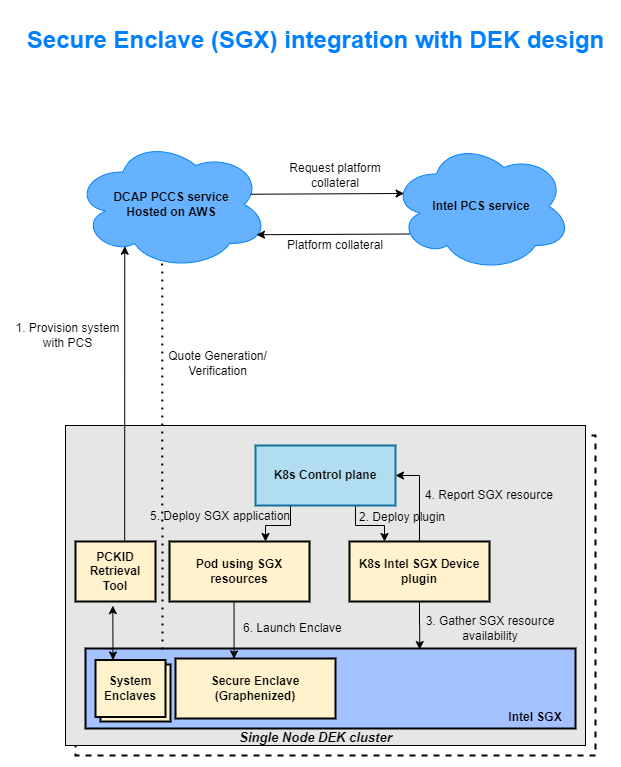

The diagram above was exported from draw.io. Its source (the exported page's mxGraphModel, read from the mxfile embedded in the PNG):
<mxGraphModel dx="1182" dy="857" grid="1" gridSize="10" guides="1" tooltips="1" connect="1" arrows="1" fold="1" page="0" pageScale="1" pageWidth="850" pageHeight="1100" math="0" shadow="0">
  <root>
    <mxCell id="0" />
    <mxCell id="1" parent="0" />
    <mxCell id="nlEekRCRscdQQY76lXeH-3" value="" style="rounded=0;whiteSpace=wrap;html=1;fillColor=#FFFFFF;dashed=1;strokeWidth=2;" parent="1" vertex="1">
      <mxGeometry x="-130" y="310" width="520" height="320" as="geometry" />
    </mxCell>
    <mxCell id="nlEekRCRscdQQY76lXeH-1" value="&lt;b&gt;DCAP PCCS service&lt;br&gt;Hosted on AWS&lt;/b&gt;" style="ellipse;shape=cloud;whiteSpace=wrap;html=1;strokeColor=#007FFF;fillColor=#66B2FF;" parent="1" vertex="1">
      <mxGeometry x="-131" y="14" width="194" height="130" as="geometry" />
    </mxCell>
    <mxCell id="nlEekRCRscdQQY76lXeH-2" value="" style="rounded=0;whiteSpace=wrap;html=1;fillColor=#E6E6E6;" parent="1" vertex="1">
      <mxGeometry x="-140" y="300" width="520" height="320" as="geometry" />
    </mxCell>
    <mxCell id="nlEekRCRscdQQY76lXeH-4" value="" style="rounded=0;whiteSpace=wrap;html=1;strokeColor=#000000;strokeWidth=2;fillColor=#A3C2FF;" parent="1" vertex="1">
      <mxGeometry x="-120" y="523" width="490" height="80" as="geometry" />
    </mxCell>
    <mxCell id="dxPDveCTFWD-dp_SqZVA-19" value="" style="edgeStyle=orthogonalEdgeStyle;rounded=0;orthogonalLoop=1;jettySize=auto;html=1;entryX=0.259;entryY=0.821;entryDx=0;entryDy=0;entryPerimeter=0;exitX=0.5;exitY=0;exitDx=0;exitDy=0;" edge="1" parent="1" source="dxPDveCTFWD-dp_SqZVA-30" target="nlEekRCRscdQQY76lXeH-1">
      <mxGeometry relative="1" as="geometry">
        <mxPoint x="-81" y="520" as="sourcePoint" />
        <Array as="points">
          <mxPoint x="-81" y="416" />
        </Array>
      </mxGeometry>
    </mxCell>
    <mxCell id="nlEekRCRscdQQY76lXeH-5" value="&lt;b&gt;&lt;br&gt;Secure Enclave&lt;br&gt;(Graphenized)&lt;br&gt;&lt;br&gt;&lt;/b&gt;" style="rounded=0;whiteSpace=wrap;html=1;strokeWidth=2;fillColor=#fff2cc;" parent="1" vertex="1">
      <mxGeometry x="-30" y="533" width="160" height="60" as="geometry" />
    </mxCell>
    <mxCell id="nlEekRCRscdQQY76lXeH-8" value="" style="endArrow=classic;html=1;exitX=0.5;exitY=1;exitDx=0;exitDy=0;strokeWidth=2;" parent="1" source="nlEekRCRscdQQY76lXeH-6" edge="1">
      <mxGeometry width="50" height="50" relative="1" as="geometry">
        <mxPoint x="264" y="175" as="sourcePoint" />
        <mxPoint x="261.5999999999999" y="240" as="targetPoint" />
      </mxGeometry>
    </mxCell>
    <mxCell id="nlEekRCRscdQQY76lXeH-16" value="&lt;b&gt;&lt;font style=&quot;font-size: 13px&quot;&gt;&lt;i&gt;Single Node DEK cluster&lt;/i&gt;&lt;/font&gt;&lt;/b&gt;" style="text;html=1;align=center;verticalAlign=middle;resizable=0;points=[];autosize=1;" parent="1" vertex="1">
      <mxGeometry x="25" y="602" width="170" height="20" as="geometry" />
    </mxCell>
    <mxCell id="nlEekRCRscdQQY76lXeH-17" value="&lt;h1&gt;&lt;span lang=&quot;EN-US&quot;&gt;&lt;font color=&quot;#007fff&quot;&gt;Secure Enclave (SGX) integration with DEK design&lt;/font&gt;&lt;/span&gt;&lt;/h1&gt;" style="text;html=1;align=center;verticalAlign=middle;resizable=0;points=[];autosize=1;" parent="1" vertex="1">
      <mxGeometry x="-185" y="-110" width="590" height="50" as="geometry" />
    </mxCell>
    <mxCell id="dxPDveCTFWD-dp_SqZVA-1" value="&lt;b&gt;Intel PCS service&lt;br&gt;&lt;/b&gt;" style="ellipse;shape=cloud;whiteSpace=wrap;html=1;strokeColor=#007FFF;fillColor=#66B2FF;" vertex="1" parent="1">
      <mxGeometry x="186" y="16" width="180" height="130" as="geometry" />
    </mxCell>
    <mxCell id="dxPDveCTFWD-dp_SqZVA-2" value="&lt;b&gt;Intel SGX&lt;/b&gt;" style="text;html=1;strokeColor=none;fillColor=none;align=center;verticalAlign=middle;whiteSpace=wrap;rounded=0;" vertex="1" parent="1">
      <mxGeometry x="290" y="582" width="80" height="20" as="geometry" />
    </mxCell>
    <mxCell id="dxPDveCTFWD-dp_SqZVA-3" value="" style="endArrow=classic;html=1;exitX=0.909;exitY=0.421;exitDx=0;exitDy=0;exitPerimeter=0;entryX=0.07;entryY=0.4;entryDx=0;entryDy=0;entryPerimeter=0;" edge="1" parent="1" source="nlEekRCRscdQQY76lXeH-1" target="dxPDveCTFWD-dp_SqZVA-1">
      <mxGeometry width="50" height="50" relative="1" as="geometry">
        <mxPoint x="86" y="194" as="sourcePoint" />
        <mxPoint x="136" y="144" as="targetPoint" />
      </mxGeometry>
    </mxCell>
    <mxCell id="dxPDveCTFWD-dp_SqZVA-4" value="" style="endArrow=classic;html=1;exitX=0.909;exitY=0.421;exitDx=0;exitDy=0;exitPerimeter=0;entryX=0.07;entryY=0.4;entryDx=0;entryDy=0;entryPerimeter=0;" edge="1" parent="1">
      <mxGeometry width="50" height="50" relative="1" as="geometry">
        <mxPoint x="204.24999999999991" y="108.5" as="sourcePoint" />
        <mxPoint x="50.996" y="109.23000000000002" as="targetPoint" />
      </mxGeometry>
    </mxCell>
    <mxCell id="dxPDveCTFWD-dp_SqZVA-16" value="" style="edgeStyle=orthogonalEdgeStyle;rounded=0;orthogonalLoop=1;jettySize=auto;html=1;exitX=0.25;exitY=1;exitDx=0;exitDy=0;" edge="1" parent="1" source="dxPDveCTFWD-dp_SqZVA-5" target="dxPDveCTFWD-dp_SqZVA-7">
      <mxGeometry relative="1" as="geometry">
        <Array as="points">
          <mxPoint x="85" y="400" />
          <mxPoint x="60" y="400" />
        </Array>
      </mxGeometry>
    </mxCell>
    <mxCell id="dxPDveCTFWD-dp_SqZVA-17" style="edgeStyle=orthogonalEdgeStyle;rounded=0;orthogonalLoop=1;jettySize=auto;html=1;entryX=0.25;entryY=0;entryDx=0;entryDy=0;" edge="1" parent="1" source="dxPDveCTFWD-dp_SqZVA-5" target="dxPDveCTFWD-dp_SqZVA-6">
      <mxGeometry relative="1" as="geometry">
        <Array as="points">
          <mxPoint x="150" y="400" />
          <mxPoint x="179" y="400" />
        </Array>
      </mxGeometry>
    </mxCell>
    <mxCell id="dxPDveCTFWD-dp_SqZVA-5" value="&lt;b&gt;K8s Control plane&lt;/b&gt;" style="rounded=0;whiteSpace=wrap;html=1;strokeWidth=2;fillColor=#b1ddf0;strokeColor=#10739e;" vertex="1" parent="1">
      <mxGeometry x="50" y="320" width="140" height="60" as="geometry" />
    </mxCell>
    <mxCell id="dxPDveCTFWD-dp_SqZVA-12" style="edgeStyle=orthogonalEdgeStyle;rounded=0;orthogonalLoop=1;jettySize=auto;html=1;exitX=0.5;exitY=1;exitDx=0;exitDy=0;entryX=0.682;entryY=0.013;entryDx=0;entryDy=0;entryPerimeter=0;" edge="1" parent="1" source="dxPDveCTFWD-dp_SqZVA-6" target="nlEekRCRscdQQY76lXeH-4">
      <mxGeometry relative="1" as="geometry" />
    </mxCell>
    <mxCell id="dxPDveCTFWD-dp_SqZVA-18" value="" style="edgeStyle=orthogonalEdgeStyle;rounded=0;orthogonalLoop=1;jettySize=auto;html=1;entryX=1;entryY=0.5;entryDx=0;entryDy=0;" edge="1" parent="1" source="dxPDveCTFWD-dp_SqZVA-6" target="dxPDveCTFWD-dp_SqZVA-5">
      <mxGeometry relative="1" as="geometry" />
    </mxCell>
    <mxCell id="dxPDveCTFWD-dp_SqZVA-6" value="&lt;b&gt;K8s Intel SGX Device plugin&lt;/b&gt;" style="rounded=0;whiteSpace=wrap;html=1;strokeWidth=2;fillColor=#fff2cc;" vertex="1" parent="1">
      <mxGeometry x="144" y="416" width="140" height="60" as="geometry" />
    </mxCell>
    <mxCell id="dxPDveCTFWD-dp_SqZVA-7" value="&lt;b&gt;Pod using SGX resources&lt;/b&gt;" style="rounded=0;whiteSpace=wrap;html=1;strokeWidth=2;fillColor=#fff2cc;" vertex="1" parent="1">
      <mxGeometry x="-36" y="416" width="140" height="60" as="geometry" />
    </mxCell>
    <mxCell id="dxPDveCTFWD-dp_SqZVA-15" value="" style="endArrow=classic;html=1;exitX=0.461;exitY=1;exitDx=0;exitDy=0;exitPerimeter=0;entryX=0.366;entryY=0.006;entryDx=0;entryDy=0;entryPerimeter=0;" edge="1" parent="1" source="dxPDveCTFWD-dp_SqZVA-7" target="nlEekRCRscdQQY76lXeH-5">
      <mxGeometry width="50" height="50" relative="1" as="geometry">
        <mxPoint x="60" y="423" as="sourcePoint" />
        <mxPoint x="28" y="530" as="targetPoint" />
      </mxGeometry>
    </mxCell>
    <mxCell id="dxPDveCTFWD-dp_SqZVA-20" value="" style="endArrow=none;dashed=1;html=1;dashPattern=1 3;strokeWidth=2;entryX=0.596;entryY=0.99;entryDx=0;entryDy=0;entryPerimeter=0;" edge="1" parent="1">
      <mxGeometry width="50" height="50" relative="1" as="geometry">
        <mxPoint x="-43" y="524" as="sourcePoint" />
        <mxPoint x="-43.375999999999976" y="136.70000000000005" as="targetPoint" />
      </mxGeometry>
    </mxCell>
    <mxCell id="dxPDveCTFWD-dp_SqZVA-23" value="Request platform collateral" style="text;html=1;strokeColor=none;fillColor=none;align=center;verticalAlign=middle;whiteSpace=wrap;rounded=0;" vertex="1" parent="1">
      <mxGeometry x="80" y="40" width="100" height="20" as="geometry" />
    </mxCell>
    <mxCell id="dxPDveCTFWD-dp_SqZVA-24" value="Platform collateral" style="text;html=1;strokeColor=none;fillColor=none;align=center;verticalAlign=middle;whiteSpace=wrap;rounded=0;" vertex="1" parent="1">
      <mxGeometry x="80" y="110" width="100" height="20" as="geometry" />
    </mxCell>
    <mxCell id="dxPDveCTFWD-dp_SqZVA-25" value="2. Deploy plugin" style="text;html=1;strokeColor=none;fillColor=none;align=center;verticalAlign=middle;whiteSpace=wrap;rounded=0;" vertex="1" parent="1">
      <mxGeometry x="147" y="382" width="100" height="20" as="geometry" />
    </mxCell>
    <mxCell id="dxPDveCTFWD-dp_SqZVA-26" value="3. Gather SGX resource availability" style="text;html=1;strokeColor=none;fillColor=none;align=center;verticalAlign=middle;whiteSpace=wrap;rounded=0;" vertex="1" parent="1">
      <mxGeometry x="200" y="483" width="170" height="40" as="geometry" />
    </mxCell>
    <mxCell id="dxPDveCTFWD-dp_SqZVA-27" value="4. Report SGX resource&amp;nbsp;" style="text;html=1;strokeColor=none;fillColor=none;align=center;verticalAlign=middle;whiteSpace=wrap;rounded=0;" vertex="1" parent="1">
      <mxGeometry x="212.5" y="360" width="145" height="20" as="geometry" />
    </mxCell>
    <mxCell id="dxPDveCTFWD-dp_SqZVA-28" value="5. Deploy SGX application" style="text;html=1;strokeColor=none;fillColor=none;align=center;verticalAlign=middle;whiteSpace=wrap;rounded=0;" vertex="1" parent="1">
      <mxGeometry x="-80" y="381" width="190" height="20" as="geometry" />
    </mxCell>
    <mxCell id="dxPDveCTFWD-dp_SqZVA-29" value="6. Launch Enclave&amp;nbsp;" style="text;html=1;strokeColor=none;fillColor=none;align=center;verticalAlign=middle;whiteSpace=wrap;rounded=0;" vertex="1" parent="1">
      <mxGeometry x="34" y="493" width="110" height="20" as="geometry" />
    </mxCell>
    <mxCell id="dxPDveCTFWD-dp_SqZVA-30" value="&lt;b&gt;PCKID Retrieval Tool&lt;/b&gt;" style="rounded=0;whiteSpace=wrap;html=1;strokeWidth=2;fillColor=#fff2cc;" vertex="1" parent="1">
      <mxGeometry x="-130" y="416" width="80" height="60" as="geometry" />
    </mxCell>
    <mxCell id="dxPDveCTFWD-dp_SqZVA-31" value="&lt;b&gt;System Enclaves&lt;/b&gt;" style="rounded=0;whiteSpace=wrap;html=1;strokeWidth=2;fillColor=#fff2cc;" vertex="1" parent="1">
      <mxGeometry x="-105" y="539" width="70" height="57" as="geometry" />
    </mxCell>
    <mxCell id="dxPDveCTFWD-dp_SqZVA-33" value="&lt;b&gt;System Enclaves&lt;/b&gt;" style="rounded=0;whiteSpace=wrap;html=1;strokeWidth=2;fillColor=#fff2cc;" vertex="1" parent="1">
      <mxGeometry x="-110" y="534.5" width="70" height="57" as="geometry" />
    </mxCell>
    <mxCell id="dxPDveCTFWD-dp_SqZVA-36" value="" style="endArrow=classic;startArrow=classic;html=1;exitX=0.25;exitY=0;exitDx=0;exitDy=0;entryX=0.091;entryY=0.563;entryDx=0;entryDy=0;entryPerimeter=0;" edge="1" parent="1" source="dxPDveCTFWD-dp_SqZVA-33" target="nlEekRCRscdQQY76lXeH-2">
      <mxGeometry width="50" height="50" relative="1" as="geometry">
        <mxPoint x="80" y="520" as="sourcePoint" />
        <mxPoint x="130" y="470" as="targetPoint" />
      </mxGeometry>
    </mxCell>
    <mxCell id="dxPDveCTFWD-dp_SqZVA-37" value="1. Provision system with PCS" style="text;html=1;strokeColor=none;fillColor=none;align=center;verticalAlign=middle;whiteSpace=wrap;rounded=0;" vertex="1" parent="1">
      <mxGeometry x="-195" y="200" width="115" height="20" as="geometry" />
    </mxCell>
    <mxCell id="dxPDveCTFWD-dp_SqZVA-40" value="Quote Generation/ Verification" style="text;html=1;strokeColor=none;fillColor=none;align=center;verticalAlign=middle;whiteSpace=wrap;rounded=0;" vertex="1" parent="1">
      <mxGeometry x="-45" y="228" width="115" height="20" as="geometry" />
    </mxCell>
  </root>
</mxGraphModel>